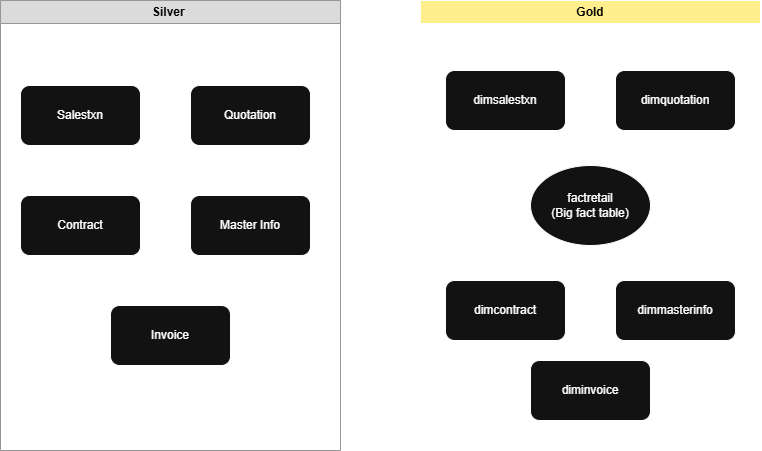

The diagram above was exported from draw.io. Its source (the exported page's mxGraphModel, read from the mxfile embedded in the PNG):
<mxGraphModel dx="1144" dy="586" grid="1" gridSize="10" guides="1" tooltips="1" connect="1" arrows="1" fold="1" page="1" pageScale="1" pageWidth="850" pageHeight="1100" math="0" shadow="0">
  <root>
    <mxCell id="0" />
    <mxCell id="1" parent="0" />
    <mxCell id="Lo1Na2os8XxgQZ4Wrb6V-21" edge="1" parent="1" source="Lo1Na2os8XxgQZ4Wrb6V-17" style="edgeStyle=orthogonalEdgeStyle;rounded=0;orthogonalLoop=1;jettySize=auto;html=1;exitX=1;exitY=0.5;exitDx=0;exitDy=0;entryX=0;entryY=0.5;entryDx=0;entryDy=0;" target="Lo1Na2os8XxgQZ4Wrb6V-18">
      <mxGeometry relative="1" as="geometry" />
    </mxCell>
    <mxCell id="Lo1Na2os8XxgQZ4Wrb6V-17" parent="1" style="swimlane;whiteSpace=wrap;html=1;fillColor=light-dark(#F5F5F5,#DBDBDC);strokeColor=#666666;fontColor=light-dark(#333333,#000000);" value="Silver&amp;nbsp;" vertex="1">
      <mxGeometry height="450" width="340" x="40" y="200" as="geometry" />
    </mxCell>
    <mxCell id="Lo1Na2os8XxgQZ4Wrb6V-22" parent="Lo1Na2os8XxgQZ4Wrb6V-17" style="rounded=1;whiteSpace=wrap;html=1;" value="Salestxn" vertex="1">
      <mxGeometry height="60" width="120" x="20" y="85" as="geometry" />
    </mxCell>
    <mxCell id="Lo1Na2os8XxgQZ4Wrb6V-23" parent="Lo1Na2os8XxgQZ4Wrb6V-17" style="rounded=1;whiteSpace=wrap;html=1;" value="Quotation" vertex="1">
      <mxGeometry height="60" width="120" x="190" y="85" as="geometry" />
    </mxCell>
    <mxCell id="Lo1Na2os8XxgQZ4Wrb6V-24" parent="Lo1Na2os8XxgQZ4Wrb6V-17" style="rounded=1;whiteSpace=wrap;html=1;" value="Contract" vertex="1">
      <mxGeometry height="60" width="120" x="20" y="195" as="geometry" />
    </mxCell>
    <mxCell id="Lo1Na2os8XxgQZ4Wrb6V-25" parent="Lo1Na2os8XxgQZ4Wrb6V-17" style="rounded=1;whiteSpace=wrap;html=1;" value="Master Info" vertex="1">
      <mxGeometry height="60" width="120" x="190" y="195" as="geometry" />
    </mxCell>
    <mxCell id="Lo1Na2os8XxgQZ4Wrb6V-26" parent="Lo1Na2os8XxgQZ4Wrb6V-17" style="rounded=1;whiteSpace=wrap;html=1;" value="Invoice" vertex="1">
      <mxGeometry height="60" width="120" x="110" y="305" as="geometry" />
    </mxCell>
    <mxCell id="Lo1Na2os8XxgQZ4Wrb6V-18" parent="1" style="swimlane;whiteSpace=wrap;html=1;fillColor=light-dark(#E3C800,#FFEE8C);strokeColor=default;fontColor=light-dark(#000000,#000000);" value="Gold" vertex="1">
      <mxGeometry height="450" width="340" x="460" y="200" as="geometry" />
    </mxCell>
    <mxCell id="Lo1Na2os8XxgQZ4Wrb6V-29" parent="Lo1Na2os8XxgQZ4Wrb6V-18" style="rounded=1;whiteSpace=wrap;html=1;" value="dimsalestxn" vertex="1">
      <mxGeometry height="60" width="120" x="25" y="70" as="geometry" />
    </mxCell>
    <mxCell id="Lo1Na2os8XxgQZ4Wrb6V-30" parent="Lo1Na2os8XxgQZ4Wrb6V-18" style="rounded=1;whiteSpace=wrap;html=1;" value="dimquotation" vertex="1">
      <mxGeometry height="60" width="120" x="195" y="70" as="geometry" />
    </mxCell>
    <mxCell id="Lo1Na2os8XxgQZ4Wrb6V-32" parent="Lo1Na2os8XxgQZ4Wrb6V-18" style="rounded=1;whiteSpace=wrap;html=1;" value="dimmasterinfo" vertex="1">
      <mxGeometry height="60" width="120" x="195" y="280" as="geometry" />
    </mxCell>
    <mxCell id="Lo1Na2os8XxgQZ4Wrb6V-33" parent="Lo1Na2os8XxgQZ4Wrb6V-18" style="rounded=1;whiteSpace=wrap;html=1;" value="dimcontract" vertex="1">
      <mxGeometry height="60" width="120" x="25" y="280" as="geometry" />
    </mxCell>
    <mxCell id="Lo1Na2os8XxgQZ4Wrb6V-34" parent="Lo1Na2os8XxgQZ4Wrb6V-18" style="rounded=1;whiteSpace=wrap;html=1;" value="diminvoice" vertex="1">
      <mxGeometry height="60" width="120" x="110" y="360" as="geometry" />
    </mxCell>
    <mxCell id="Lo1Na2os8XxgQZ4Wrb6V-38" edge="1" parent="Lo1Na2os8XxgQZ4Wrb6V-18" source="Lo1Na2os8XxgQZ4Wrb6V-37" style="edgeStyle=orthogonalEdgeStyle;rounded=0;orthogonalLoop=1;jettySize=auto;html=1;" target="Lo1Na2os8XxgQZ4Wrb6V-30" value="">
      <mxGeometry relative="1" as="geometry">
        <Array as="points">
          <mxPoint x="170" y="150" />
          <mxPoint x="255" y="150" />
        </Array>
      </mxGeometry>
    </mxCell>
    <mxCell id="Lo1Na2os8XxgQZ4Wrb6V-40" edge="1" parent="Lo1Na2os8XxgQZ4Wrb6V-18" source="Lo1Na2os8XxgQZ4Wrb6V-37" style="edgeStyle=orthogonalEdgeStyle;rounded=0;orthogonalLoop=1;jettySize=auto;html=1;entryX=0.5;entryY=1;entryDx=0;entryDy=0;" target="Lo1Na2os8XxgQZ4Wrb6V-29" value="">
      <mxGeometry relative="1" as="geometry">
        <Array as="points">
          <mxPoint x="170" y="150" />
          <mxPoint x="85" y="150" />
        </Array>
      </mxGeometry>
    </mxCell>
    <mxCell id="Lo1Na2os8XxgQZ4Wrb6V-41" edge="1" parent="Lo1Na2os8XxgQZ4Wrb6V-18" source="Lo1Na2os8XxgQZ4Wrb6V-37" style="edgeStyle=orthogonalEdgeStyle;rounded=0;orthogonalLoop=1;jettySize=auto;html=1;entryX=0.5;entryY=0;entryDx=0;entryDy=0;" target="Lo1Na2os8XxgQZ4Wrb6V-32" value="">
      <mxGeometry relative="1" as="geometry">
        <Array as="points">
          <mxPoint x="170" y="260" />
          <mxPoint x="255" y="260" />
        </Array>
      </mxGeometry>
    </mxCell>
    <mxCell id="Lo1Na2os8XxgQZ4Wrb6V-42" edge="1" parent="Lo1Na2os8XxgQZ4Wrb6V-18" source="Lo1Na2os8XxgQZ4Wrb6V-37" style="edgeStyle=orthogonalEdgeStyle;rounded=0;orthogonalLoop=1;jettySize=auto;html=1;" target="Lo1Na2os8XxgQZ4Wrb6V-33" value="">
      <mxGeometry relative="1" as="geometry">
        <Array as="points">
          <mxPoint x="170" y="260" />
          <mxPoint x="85" y="260" />
        </Array>
      </mxGeometry>
    </mxCell>
    <mxCell id="Lo1Na2os8XxgQZ4Wrb6V-43" edge="1" parent="Lo1Na2os8XxgQZ4Wrb6V-18" source="Lo1Na2os8XxgQZ4Wrb6V-37" style="edgeStyle=orthogonalEdgeStyle;rounded=0;orthogonalLoop=1;jettySize=auto;html=1;" target="Lo1Na2os8XxgQZ4Wrb6V-34" value="">
      <mxGeometry relative="1" as="geometry" />
    </mxCell>
    <mxCell id="Lo1Na2os8XxgQZ4Wrb6V-37" parent="Lo1Na2os8XxgQZ4Wrb6V-18" style="ellipse;whiteSpace=wrap;html=1;" value="factretail&lt;div&gt;(Big fact table)&lt;/div&gt;" vertex="1">
      <mxGeometry height="80" width="120" x="110" y="165" as="geometry" />
    </mxCell>
  </root>
</mxGraphModel>